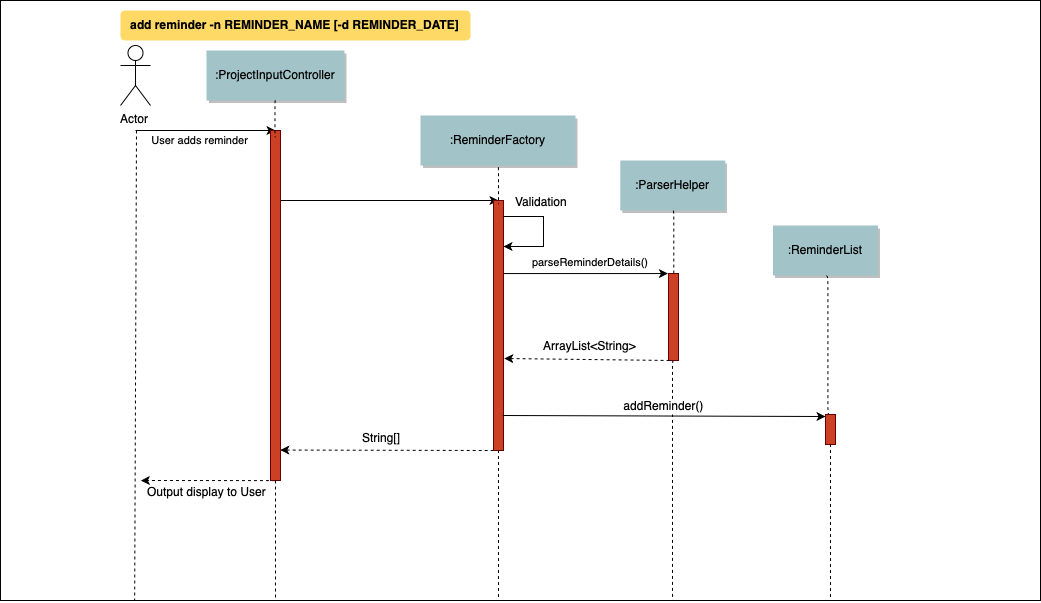

The diagram above was exported from draw.io. Its source (the exported page's mxGraphModel, read from the mxfile embedded in the PNG):
<mxGraphModel dx="1842" dy="1414" grid="1" gridSize="10" guides="1" tooltips="1" connect="1" arrows="1" fold="1" page="0" pageScale="1.5" pageWidth="826" pageHeight="1169" background="#ffffff" math="0" shadow="0">
  <root>
    <mxCell id="0" />
    <mxCell id="1" parent="0" />
    <mxCell id="83lZereQvott_q0FPb2X-73" value="" style="" parent="1" vertex="1">
      <mxGeometry x="-80" y="320" width="1040" height="600" as="geometry" />
    </mxCell>
    <mxCell id="83lZereQvott_q0FPb2X-74" value=":ProjectInputController" style="shadow=1;fillColor=#A2C4C9;strokeColor=none" parent="1" vertex="1">
      <mxGeometry x="126" y="370" width="138" height="50" as="geometry" />
    </mxCell>
    <mxCell id="83lZereQvott_q0FPb2X-75" value=":ReminderFactory" style="shadow=1;fillColor=#A2C4C9;strokeColor=none" parent="1" vertex="1">
      <mxGeometry x="340" y="435" width="155" height="50" as="geometry" />
    </mxCell>
    <mxCell id="83lZereQvott_q0FPb2X-76" value="" style="edgeStyle=none;verticalLabelPosition=top;verticalAlign=bottom;entryX=0.5;entryY=0;entryDx=0;entryDy=0;" parent="1" target="83lZereQvott_q0FPb2X-99" edge="1">
      <mxGeometry x="-10" y="310" width="100" height="100" as="geometry">
        <mxPoint x="200" y="520" as="sourcePoint" />
        <mxPoint x="330" y="489.5" as="targetPoint" />
        <mxPoint x="3" y="20" as="offset" />
      </mxGeometry>
    </mxCell>
    <mxCell id="83lZereQvott_q0FPb2X-77" value="" style="edgeStyle=none;verticalLabelPosition=top;verticalAlign=bottom;endArrow=none;startArrow=classic;dashed=1;exitX=0.981;exitY=0.913;exitDx=0;exitDy=0;exitPerimeter=0;" parent="1" source="83lZereQvott_q0FPb2X-96" edge="1">
      <mxGeometry x="210" y="584.2588734567901" width="100" height="100" as="geometry">
        <mxPoint x="201" y="772" as="sourcePoint" />
        <mxPoint x="416" y="770" as="targetPoint" />
      </mxGeometry>
    </mxCell>
    <mxCell id="83lZereQvott_q0FPb2X-107" value="String[]" style="text;html=1;resizable=0;points=[];align=center;verticalAlign=middle;labelBackgroundColor=#ffffff;" parent="83lZereQvott_q0FPb2X-77" vertex="1" connectable="0">
      <mxGeometry relative="1" as="geometry">
        <mxPoint x="-8" y="-13.5" as="offset" />
      </mxGeometry>
    </mxCell>
    <mxCell id="83lZereQvott_q0FPb2X-78" value=":ParserHelper" style="shadow=1;fillColor=#A2C4C9;strokeColor=none" parent="1" vertex="1">
      <mxGeometry x="539.7839506172838" y="480" width="105" height="50" as="geometry" />
    </mxCell>
    <mxCell id="83lZereQvott_q0FPb2X-79" value=":ReminderList" style="shadow=1;fillColor=#A2C4C9;strokeColor=none" parent="1" vertex="1">
      <mxGeometry x="692.5" y="545" width="105" height="50" as="geometry" />
    </mxCell>
    <mxCell id="83lZereQvott_q0FPb2X-81" value="add reminder -n REMINDER_NAME [-d REMINDER_DATE]" style="rounded=1;fontStyle=1;fillColor=#FFD966;strokeColor=none" parent="1" vertex="1">
      <mxGeometry x="40" y="330" width="350" height="30" as="geometry" />
    </mxCell>
    <mxCell id="83lZereQvott_q0FPb2X-82" value="Actor" style="shape=umlActor;verticalLabelPosition=bottom;labelBackgroundColor=#ffffff;verticalAlign=top;html=1;outlineConnect=0;" parent="1" vertex="1">
      <mxGeometry x="40" y="365" width="30" height="60" as="geometry" />
    </mxCell>
    <mxCell id="83lZereQvott_q0FPb2X-83" value="User adds reminder" style="edgeStyle=none;verticalLabelPosition=top;verticalAlign=bottom;labelPosition=left;align=right;" parent="1" edge="1">
      <mxGeometry width="100" height="100" as="geometry">
        <mxPoint x="55" y="450" as="sourcePoint" />
        <mxPoint x="195" y="450" as="targetPoint" />
        <mxPoint x="45" y="20" as="offset" />
      </mxGeometry>
    </mxCell>
    <mxCell id="83lZereQvott_q0FPb2X-86" value="" style="edgeStyle=elbowEdgeStyle;elbow=horizontal;endArrow=none;dashed=1;exitX=0.5;exitY=1;exitDx=0;exitDy=0;" parent="1" source="83lZereQvott_q0FPb2X-99" target="83lZereQvott_q0FPb2X-73" edge="1">
      <mxGeometry x="442" y="1120" width="100" height="100" as="geometry">
        <mxPoint x="418" y="790" as="sourcePoint" />
        <mxPoint x="417" y="960" as="targetPoint" />
      </mxGeometry>
    </mxCell>
    <mxCell id="83lZereQvott_q0FPb2X-87" value="" style="edgeStyle=elbowEdgeStyle;elbow=horizontal;endArrow=none;dashed=1;exitX=0.5;exitY=1;exitDx=0;exitDy=0;" parent="1" source="83lZereQvott_q0FPb2X-100" edge="1">
      <mxGeometry x="452" y="1130" width="100" height="100" as="geometry">
        <mxPoint x="593" y="780" as="sourcePoint" />
        <mxPoint x="593" y="920" as="targetPoint" />
        <Array as="points">
          <mxPoint x="592" y="780" />
        </Array>
      </mxGeometry>
    </mxCell>
    <mxCell id="83lZereQvott_q0FPb2X-88" value="" style="edgeStyle=elbowEdgeStyle;elbow=horizontal;endArrow=none;dashed=1;exitX=0.5;exitY=1;exitDx=0;exitDy=0;" parent="1" source="83lZereQvott_q0FPb2X-92" edge="1">
      <mxGeometry x="462" y="1140" width="100" height="100" as="geometry">
        <mxPoint x="745" y="770" as="sourcePoint" />
        <mxPoint x="750" y="920" as="targetPoint" />
        <Array as="points">
          <mxPoint x="750" y="850" />
        </Array>
      </mxGeometry>
    </mxCell>
    <mxCell id="83lZereQvott_q0FPb2X-90" value="" style="edgeStyle=none;verticalLabelPosition=top;verticalAlign=bottom;endArrow=none;startArrow=none;dashed=1;entryX=0.129;entryY=1;entryDx=0;entryDy=0;entryPerimeter=0;startFill=0;" parent="1" edge="1" target="83lZereQvott_q0FPb2X-73">
      <mxGeometry x="-10" y="310" width="100" height="100" as="geometry">
        <mxPoint x="56" y="450" as="sourcePoint" />
        <mxPoint x="190" y="799.8699999999999" as="targetPoint" />
        <mxPoint x="-10" y="45" as="offset" />
      </mxGeometry>
    </mxCell>
    <mxCell id="83lZereQvott_q0FPb2X-91" style="edgeStyle=elbowEdgeStyle;rounded=1;orthogonalLoop=1;jettySize=auto;html=1;exitX=0.5;exitY=0;exitDx=0;exitDy=0;entryX=0.5;entryY=1;entryDx=0;entryDy=0;endArrow=none;endFill=0;dashed=1;" parent="1" source="83lZereQvott_q0FPb2X-92" target="83lZereQvott_q0FPb2X-79" edge="1">
      <mxGeometry relative="1" as="geometry">
        <mxPoint x="745.294117647059" y="610.1176470588235" as="targetPoint" />
      </mxGeometry>
    </mxCell>
    <mxCell id="83lZereQvott_q0FPb2X-92" value="" style="fillColor=#CC4125;strokeColor=#660000" parent="1" vertex="1">
      <mxGeometry x="745" y="734" width="10" height="30" as="geometry" />
    </mxCell>
    <mxCell id="83lZereQvott_q0FPb2X-94" style="edgeStyle=elbowEdgeStyle;rounded=1;orthogonalLoop=1;jettySize=auto;html=1;exitX=0.5;exitY=0;exitDx=0;exitDy=0;entryX=0.5;entryY=1;entryDx=0;entryDy=0;endArrow=none;endFill=0;dashed=1;" parent="1" source="83lZereQvott_q0FPb2X-100" target="83lZereQvott_q0FPb2X-78" edge="1">
      <mxGeometry relative="1" as="geometry">
        <mxPoint x="940" y="1040" as="sourcePoint" />
        <mxPoint x="592.3529411764707" y="552.4705882352941" as="targetPoint" />
      </mxGeometry>
    </mxCell>
    <mxCell id="RK6a-WOHgbUwyvcS868C-3" style="edgeStyle=orthogonalEdgeStyle;rounded=0;orthogonalLoop=1;jettySize=auto;html=1;exitX=0.5;exitY=1;exitDx=0;exitDy=0;startArrow=none;startFill=0;dashed=1;" edge="1" parent="1" source="83lZereQvott_q0FPb2X-96">
      <mxGeometry relative="1" as="geometry">
        <mxPoint x="60" y="800" as="targetPoint" />
        <Array as="points">
          <mxPoint x="70" y="800" />
        </Array>
      </mxGeometry>
    </mxCell>
    <mxCell id="RK6a-WOHgbUwyvcS868C-9" value="Output display to User" style="text;html=1;resizable=0;points=[];align=center;verticalAlign=middle;labelBackgroundColor=#ffffff;" vertex="1" connectable="0" parent="RK6a-WOHgbUwyvcS868C-3">
      <mxGeometry x="0.0593" relative="1" as="geometry">
        <mxPoint x="2.5" y="10" as="offset" />
      </mxGeometry>
    </mxCell>
    <mxCell id="83lZereQvott_q0FPb2X-96" value="" style="fillColor=#CC4125;strokeColor=#660000" parent="1" vertex="1">
      <mxGeometry x="190" y="450" width="10" height="350" as="geometry" />
    </mxCell>
    <mxCell id="83lZereQvott_q0FPb2X-97" value="" style="edgeStyle=orthogonalEdgeStyle;rounded=0;orthogonalLoop=1;jettySize=auto;html=1;exitX=0.94;exitY=0.298;exitDx=0;exitDy=0;entryX=-0.04;entryY=0.003;entryDx=0;entryDy=0;entryPerimeter=0;exitPerimeter=0;" parent="1" source="83lZereQvott_q0FPb2X-99" target="83lZereQvott_q0FPb2X-100" edge="1">
      <mxGeometry relative="1" as="geometry">
        <mxPoint x="420" y="570" as="sourcePoint" />
        <Array as="points">
          <mxPoint x="422" y="593" />
          <mxPoint x="506" y="593" />
        </Array>
      </mxGeometry>
    </mxCell>
    <mxCell id="83lZereQvott_q0FPb2X-98" value="&lt;span style=&quot;font-size: 11px&quot;&gt;parseReminderDetails()&lt;/span&gt;" style="text;html=1;resizable=0;points=[];align=center;verticalAlign=middle;labelBackgroundColor=#ffffff;" parent="83lZereQvott_q0FPb2X-97" vertex="1" connectable="0">
      <mxGeometry x="0.5978" y="-2" relative="1" as="geometry">
        <mxPoint x="-44" y="-15" as="offset" />
      </mxGeometry>
    </mxCell>
    <mxCell id="83lZereQvott_q0FPb2X-99" value="" style="fillColor=#CC4125;strokeColor=#660000" parent="1" vertex="1">
      <mxGeometry x="413" y="520" width="10" height="250" as="geometry" />
    </mxCell>
    <mxCell id="83lZereQvott_q0FPb2X-100" value="" style="fillColor=#CC4125;strokeColor=#660000" parent="1" vertex="1">
      <mxGeometry x="588" y="593" width="10" height="87" as="geometry" />
    </mxCell>
    <mxCell id="83lZereQvott_q0FPb2X-101" value="" style="edgeStyle=none;verticalLabelPosition=top;verticalAlign=bottom;endArrow=none;startArrow=classic;dashed=1;entryX=0.25;entryY=1;entryDx=0;entryDy=0;exitX=1.072;exitY=0.632;exitDx=0;exitDy=0;exitPerimeter=0;" parent="1" source="83lZereQvott_q0FPb2X-99" target="83lZereQvott_q0FPb2X-100" edge="1">
      <mxGeometry x="314.5" y="783.7588734567901" width="100" height="100" as="geometry">
        <mxPoint x="425" y="690" as="sourcePoint" />
        <mxPoint x="567" y="596" as="targetPoint" />
      </mxGeometry>
    </mxCell>
    <mxCell id="83lZereQvott_q0FPb2X-102" value="" style="edgeStyle=elbowEdgeStyle;elbow=horizontal;endArrow=none;dashed=1;exitX=0.5;exitY=1;exitDx=0;exitDy=0;" parent="1" edge="1">
      <mxGeometry x="220" y="780" width="100" height="100" as="geometry">
        <mxPoint x="195" y="420" as="sourcePoint" />
        <mxPoint x="195" y="456.5" as="targetPoint" />
      </mxGeometry>
    </mxCell>
    <mxCell id="83lZereQvott_q0FPb2X-103" value="" style="edgeStyle=elbowEdgeStyle;elbow=horizontal;endArrow=none;dashed=1;exitX=0.5;exitY=1;exitDx=0;exitDy=0;" parent="1" edge="1">
      <mxGeometry x="442.5" y="847" width="100" height="100" as="geometry">
        <mxPoint x="417.5" y="487" as="sourcePoint" />
        <mxPoint x="417.5" y="523.5" as="targetPoint" />
      </mxGeometry>
    </mxCell>
    <mxCell id="83lZereQvott_q0FPb2X-104" value="ArrayList&amp;lt;String&amp;gt;" style="text;html=1;resizable=0;points=[];align=center;verticalAlign=middle;labelBackgroundColor=#ffffff;" parent="1" vertex="1" connectable="0">
      <mxGeometry x="550.5" y="656" as="geometry">
        <mxPoint x="-42" y="8" as="offset" />
      </mxGeometry>
    </mxCell>
    <mxCell id="83lZereQvott_q0FPb2X-106" value="addReminder()" style="edgeStyle=none;verticalLabelPosition=top;verticalAlign=bottom;entryX=0;entryY=0.067;entryDx=0;entryDy=0;entryPerimeter=0;exitX=0.9;exitY=0.86;exitDx=0;exitDy=0;exitPerimeter=0;fontSize=12;" parent="1" source="83lZereQvott_q0FPb2X-99" target="83lZereQvott_q0FPb2X-92" edge="1">
      <mxGeometry x="263.5" y="733" width="100" height="100" as="geometry">
        <mxPoint x="421.5" y="740" as="sourcePoint" />
        <mxPoint x="568.5" y="740.48" as="targetPoint" />
      </mxGeometry>
    </mxCell>
    <mxCell id="83lZereQvott_q0FPb2X-116" value="" style="endArrow=classic;html=1;rounded=0;" parent="1" edge="1">
      <mxGeometry width="50" height="50" relative="1" as="geometry">
        <mxPoint x="423" y="536" as="sourcePoint" />
        <mxPoint x="423" y="566" as="targetPoint" />
        <Array as="points">
          <mxPoint x="443" y="536" />
          <mxPoint x="463" y="536" />
          <mxPoint x="463" y="566" />
        </Array>
      </mxGeometry>
    </mxCell>
    <mxCell id="83lZereQvott_q0FPb2X-117" value="Validation" style="text;html=1;resizable=0;points=[];align=center;verticalAlign=middle;labelBackgroundColor=#ffffff;" parent="83lZereQvott_q0FPb2X-116" vertex="1" connectable="0">
      <mxGeometry x="-0.0364" relative="1" as="geometry">
        <mxPoint x="-3" y="-29" as="offset" />
      </mxGeometry>
    </mxCell>
    <mxCell id="RK6a-WOHgbUwyvcS868C-1" value="" style="endArrow=none;dashed=1;html=1;exitX=0.5;exitY=1;exitDx=0;exitDy=0;" edge="1" parent="1" source="83lZereQvott_q0FPb2X-96">
      <mxGeometry width="50" height="50" relative="1" as="geometry">
        <mxPoint x="145" y="900" as="sourcePoint" />
        <mxPoint x="195" y="920" as="targetPoint" />
      </mxGeometry>
    </mxCell>
  </root>
</mxGraphModel>